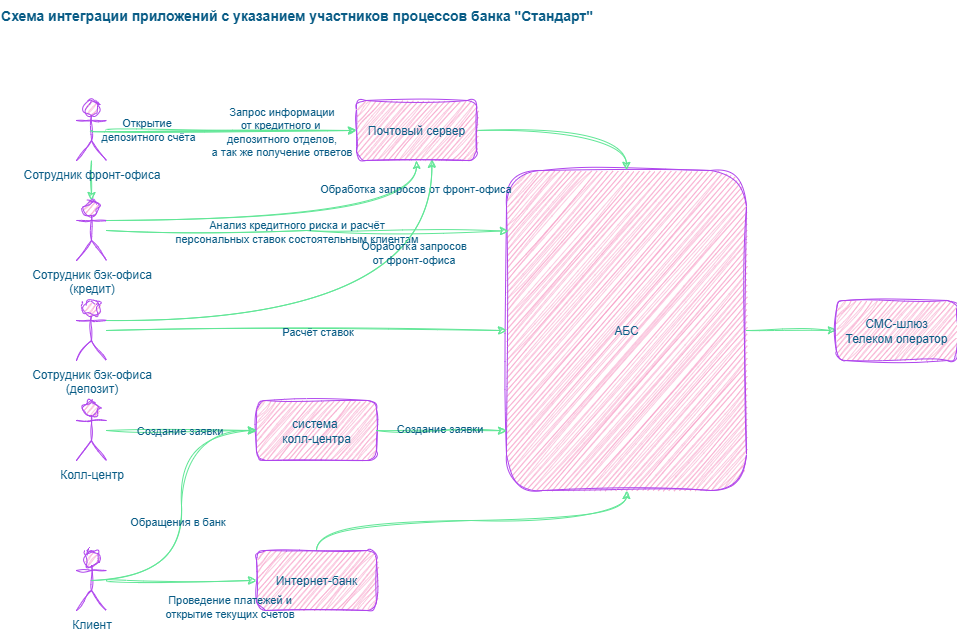

The diagram above was exported from draw.io. Its source (the exported page's mxGraphModel, read from the mxfile embedded in the PNG):
<mxGraphModel dx="1223" dy="940" grid="1" gridSize="10" guides="1" tooltips="1" connect="1" arrows="1" fold="1" page="1" pageScale="1" pageWidth="827" pageHeight="1169" math="0" shadow="0">
  <root>
    <mxCell id="0" />
    <mxCell id="1" parent="0" />
    <mxCell id="hurvHGckGRSG9xrBs6tB-2" style="edgeStyle=orthogonalEdgeStyle;rounded=0;orthogonalLoop=1;jettySize=auto;html=1;sketch=1;curveFitting=1;jiggle=2;labelBackgroundColor=none;strokeColor=#60E696;fontColor=default;" parent="1" source="hurvHGckGRSG9xrBs6tB-4" target="hurvHGckGRSG9xrBs6tB-10" edge="1">
      <mxGeometry relative="1" as="geometry" />
    </mxCell>
    <mxCell id="hurvHGckGRSG9xrBs6tB-4" value="АБС" style="rounded=1;whiteSpace=wrap;html=1;sketch=1;curveFitting=1;jiggle=2;labelBackgroundColor=none;fillColor=#F694C1;strokeColor=#AF45ED;fontColor=#095C86;" parent="1" vertex="1">
      <mxGeometry x="670" y="370" width="240" height="320" as="geometry" />
    </mxCell>
    <mxCell id="hurvHGckGRSG9xrBs6tB-5" value="система&amp;nbsp;&lt;div&gt;колл-центра&lt;/div&gt;" style="rounded=1;whiteSpace=wrap;html=1;sketch=1;curveFitting=1;jiggle=2;labelBackgroundColor=none;fillColor=#F694C1;strokeColor=#AF45ED;fontColor=#095C86;" parent="1" vertex="1">
      <mxGeometry x="420" y="600" width="120" height="60" as="geometry" />
    </mxCell>
    <mxCell id="hurvHGckGRSG9xrBs6tB-6" style="edgeStyle=orthogonalEdgeStyle;rounded=0;orthogonalLoop=1;jettySize=auto;html=1;exitX=0.5;exitY=0;exitDx=0;exitDy=0;curved=1;sketch=1;curveFitting=1;jiggle=2;labelBackgroundColor=none;strokeColor=#60E696;fontColor=default;" parent="1" source="hurvHGckGRSG9xrBs6tB-7" target="hurvHGckGRSG9xrBs6tB-4" edge="1">
      <mxGeometry relative="1" as="geometry" />
    </mxCell>
    <mxCell id="hurvHGckGRSG9xrBs6tB-7" value="Интернет-банк" style="rounded=1;whiteSpace=wrap;html=1;sketch=1;curveFitting=1;jiggle=2;labelBackgroundColor=none;fillColor=#F694C1;strokeColor=#AF45ED;fontColor=#095C86;" parent="1" vertex="1">
      <mxGeometry x="420" y="750" width="120" height="60" as="geometry" />
    </mxCell>
    <mxCell id="hurvHGckGRSG9xrBs6tB-10" value="СМС-шлюз&lt;br&gt;Телеком оператор" style="rounded=1;whiteSpace=wrap;html=1;sketch=1;curveFitting=1;jiggle=2;labelBackgroundColor=none;fillColor=#F694C1;strokeColor=#AF45ED;fontColor=#095C86;" parent="1" vertex="1">
      <mxGeometry x="1000" y="500" width="120" height="60" as="geometry" />
    </mxCell>
    <mxCell id="hurvHGckGRSG9xrBs6tB-12" style="edgeStyle=orthogonalEdgeStyle;rounded=0;orthogonalLoop=1;jettySize=auto;html=1;curved=1;sketch=1;curveFitting=1;jiggle=2;labelBackgroundColor=none;strokeColor=#60E696;fontColor=default;" parent="1" source="hurvHGckGRSG9xrBs6tB-33" target="hurvHGckGRSG9xrBs6tB-4" edge="1">
      <mxGeometry relative="1" as="geometry" />
    </mxCell>
    <mxCell id="hurvHGckGRSG9xrBs6tB-53" value="" style="edgeStyle=orthogonalEdgeStyle;rounded=0;orthogonalLoop=1;jettySize=auto;html=1;sketch=1;curveFitting=1;jiggle=2;labelBackgroundColor=none;strokeColor=#60E696;fontColor=default;" parent="1" source="hurvHGckGRSG9xrBs6tB-14" target="hurvHGckGRSG9xrBs6tB-17" edge="1">
      <mxGeometry relative="1" as="geometry" />
    </mxCell>
    <mxCell id="hurvHGckGRSG9xrBs6tB-14" value="Сотрудник фронт-офиса" style="shape=umlActor;verticalLabelPosition=bottom;verticalAlign=top;html=1;outlineConnect=0;sketch=1;curveFitting=1;jiggle=2;labelBackgroundColor=none;fillColor=#F694C1;strokeColor=#AF45ED;fontColor=#095C86;" parent="1" vertex="1">
      <mxGeometry x="240" y="300" width="30" height="60" as="geometry" />
    </mxCell>
    <mxCell id="hurvHGckGRSG9xrBs6tB-15" style="edgeStyle=orthogonalEdgeStyle;rounded=0;orthogonalLoop=1;jettySize=auto;html=1;entryX=0.008;entryY=0.189;entryDx=0;entryDy=0;entryPerimeter=0;sketch=1;curveFitting=1;jiggle=2;labelBackgroundColor=none;strokeColor=#60E696;fontColor=default;" parent="1" source="hurvHGckGRSG9xrBs6tB-17" target="hurvHGckGRSG9xrBs6tB-4" edge="1">
      <mxGeometry relative="1" as="geometry" />
    </mxCell>
    <mxCell id="hurvHGckGRSG9xrBs6tB-16" value="Анализ кредитного риска и расчёт &lt;br&gt;персональных ставок состоятельным клиентам&lt;span style=&quot;color: rgba(0, 0, 0, 0); font-family: monospace; font-size: 0px; text-align: start; background-color: rgb(236, 236, 236);&quot;&gt;%3CmxGraphModel%3E%3Croot%3E%3CmxCell%20id%3D%220%22%2F%3E%3CmxCell%20id%3D%221%22%20parent%3D%220%22%2F%3E%3CmxCell%20id%3D%222%22%20value%3D%22%D0%A0%D0%B0%D1%81%D1%87%D1%91%D1%82%20%D1%81%D1%82%D0%B0%D0%B2%D0%BE%D0%BA%22%20style%3D%22edgeLabel%3Bhtml%3D1%3Balign%3Dcenter%3BverticalAlign%3Dmiddle%3Bresizable%3D0%3Bpoints%3D%5B%5D%3B%22%20vertex%3D%221%22%20connectable%3D%220%22%20parent%3D%221%22%3E%3CmxGeometry%20x%3D%22591.7391304347827%22%20y%3D%22528.9999999999998%22%20as%3D%22geometry%22%2F%3E%3C%2FmxCell%3E%3C%2Froot%3E%3C%2FmxGraphModel%3E&lt;/span&gt;&lt;span style=&quot;color: rgba(0, 0, 0, 0); font-family: monospace; font-size: 0px; text-align: start; background-color: rgb(236, 236, 236);&quot;&gt;%3CmxGraphModel%3E%3Croot%3E%3CmxCell%20id%3D%220%22%2F%3E%3CmxCell%20id%3D%221%22%20parent%3D%220%22%2F%3E%3CmxCell%20id%3D%222%22%20value%3D%22%D0%A0%D0%B0%D1%81%D1%87%D1%91%D1%82%20%D1%81%D1%82%D0%B0%D0%B2%D0%BE%D0%BA%22%20style%3D%22edgeLabel%3Bhtml%3D1%3Balign%3Dcenter%3BverticalAlign%3Dmiddle%3Bresizable%3D0%3Bpoints%3D%5B%5D%3B%22%20vertex%3D%221%22%20connectable%3D%220%22%20parent%3D%221%22%3E%3CmxGeometry%20x%3D%22591.7391304347827%22%20y%3D%22528.9999999999998%22%20as%3D%22geometry%22%2F%3E%3C%2FmxCell%3E%3C%2Froot%3E%3C%2FmxGraphModel%3E&lt;/span&gt;" style="edgeLabel;html=1;align=center;verticalAlign=middle;resizable=0;points=[];sketch=1;curveFitting=1;jiggle=2;labelBackgroundColor=none;fontColor=#095C86;" parent="hurvHGckGRSG9xrBs6tB-15" vertex="1" connectable="0">
      <mxGeometry x="-0.5208" y="1" relative="1" as="geometry">
        <mxPoint x="93" y="1" as="offset" />
      </mxGeometry>
    </mxCell>
    <mxCell id="hurvHGckGRSG9xrBs6tB-17" value="Сотрудник бэк-офиса&lt;div&gt;(кредит)&lt;/div&gt;" style="shape=umlActor;verticalLabelPosition=bottom;verticalAlign=top;html=1;outlineConnect=0;sketch=1;curveFitting=1;jiggle=2;labelBackgroundColor=none;fillColor=#F694C1;strokeColor=#AF45ED;fontColor=#095C86;" parent="1" vertex="1">
      <mxGeometry x="240" y="400" width="30" height="60" as="geometry" />
    </mxCell>
    <mxCell id="hurvHGckGRSG9xrBs6tB-18" style="edgeStyle=orthogonalEdgeStyle;rounded=0;orthogonalLoop=1;jettySize=auto;html=1;sketch=1;curveFitting=1;jiggle=2;labelBackgroundColor=none;strokeColor=#60E696;fontColor=default;" parent="1" source="hurvHGckGRSG9xrBs6tB-20" target="hurvHGckGRSG9xrBs6tB-5" edge="1">
      <mxGeometry relative="1" as="geometry" />
    </mxCell>
    <mxCell id="hurvHGckGRSG9xrBs6tB-19" value="Создание заявки" style="edgeLabel;html=1;align=center;verticalAlign=middle;resizable=0;points=[];sketch=1;curveFitting=1;jiggle=2;labelBackgroundColor=none;fontColor=#095C86;" parent="hurvHGckGRSG9xrBs6tB-18" vertex="1" connectable="0">
      <mxGeometry x="-0.0444" y="1" relative="1" as="geometry">
        <mxPoint as="offset" />
      </mxGeometry>
    </mxCell>
    <mxCell id="hurvHGckGRSG9xrBs6tB-20" value="Колл-центр" style="shape=umlActor;verticalLabelPosition=bottom;verticalAlign=top;html=1;outlineConnect=0;sketch=1;curveFitting=1;jiggle=2;labelBackgroundColor=none;fillColor=#F694C1;strokeColor=#AF45ED;fontColor=#095C86;" parent="1" vertex="1">
      <mxGeometry x="240" y="600" width="30" height="60" as="geometry" />
    </mxCell>
    <mxCell id="hurvHGckGRSG9xrBs6tB-23" style="edgeStyle=orthogonalEdgeStyle;rounded=0;orthogonalLoop=1;jettySize=auto;html=1;sketch=1;curveFitting=1;jiggle=2;labelBackgroundColor=none;strokeColor=#60E696;fontColor=default;" parent="1" source="hurvHGckGRSG9xrBs6tB-25" target="hurvHGckGRSG9xrBs6tB-4" edge="1">
      <mxGeometry relative="1" as="geometry" />
    </mxCell>
    <mxCell id="hurvHGckGRSG9xrBs6tB-24" value="Расчёт ставок" style="edgeLabel;html=1;align=center;verticalAlign=middle;resizable=0;points=[];sketch=1;curveFitting=1;jiggle=2;labelBackgroundColor=none;fontColor=#095C86;" parent="hurvHGckGRSG9xrBs6tB-23" vertex="1" connectable="0">
      <mxGeometry x="0.6093" y="1" relative="1" as="geometry">
        <mxPoint x="-112" y="1" as="offset" />
      </mxGeometry>
    </mxCell>
    <mxCell id="hurvHGckGRSG9xrBs6tB-25" value="Сотрудник бэк-офиса&lt;div&gt;(депозит)&lt;/div&gt;" style="shape=umlActor;verticalLabelPosition=bottom;verticalAlign=top;html=1;outlineConnect=0;sketch=1;curveFitting=1;jiggle=2;labelBackgroundColor=none;fillColor=#F694C1;strokeColor=#AF45ED;fontColor=#095C86;" parent="1" vertex="1">
      <mxGeometry x="240" y="500" width="30" height="60" as="geometry" />
    </mxCell>
    <mxCell id="hurvHGckGRSG9xrBs6tB-26" style="edgeStyle=orthogonalEdgeStyle;rounded=0;orthogonalLoop=1;jettySize=auto;html=1;curved=1;sketch=1;curveFitting=1;jiggle=2;labelBackgroundColor=none;strokeColor=#60E696;fontColor=default;" parent="1" source="hurvHGckGRSG9xrBs6tB-30" target="hurvHGckGRSG9xrBs6tB-7" edge="1">
      <mxGeometry relative="1" as="geometry" />
    </mxCell>
    <mxCell id="hurvHGckGRSG9xrBs6tB-27" value="Проведение платежей и&lt;div&gt;открытие текущих счетов&lt;/div&gt;" style="edgeLabel;html=1;align=center;verticalAlign=middle;resizable=0;points=[];sketch=1;curveFitting=1;jiggle=2;labelBackgroundColor=none;fontColor=#095C86;" parent="hurvHGckGRSG9xrBs6tB-26" vertex="1" connectable="0">
      <mxGeometry x="0.6283" relative="1" as="geometry">
        <mxPoint y="25" as="offset" />
      </mxGeometry>
    </mxCell>
    <mxCell id="hurvHGckGRSG9xrBs6tB-30" value="Клиент" style="shape=umlActor;verticalLabelPosition=bottom;verticalAlign=top;html=1;outlineConnect=0;sketch=1;curveFitting=1;jiggle=2;labelBackgroundColor=none;fillColor=#F694C1;strokeColor=#AF45ED;fontColor=#095C86;" parent="1" vertex="1">
      <mxGeometry x="240" y="750" width="30" height="60" as="geometry" />
    </mxCell>
    <mxCell id="hurvHGckGRSG9xrBs6tB-31" style="edgeStyle=orthogonalEdgeStyle;rounded=0;orthogonalLoop=1;jettySize=auto;html=1;entryX=0;entryY=0.813;entryDx=0;entryDy=0;entryPerimeter=0;sketch=1;curveFitting=1;jiggle=2;labelBackgroundColor=none;strokeColor=#60E696;fontColor=default;" parent="1" source="hurvHGckGRSG9xrBs6tB-5" target="hurvHGckGRSG9xrBs6tB-4" edge="1">
      <mxGeometry relative="1" as="geometry" />
    </mxCell>
    <mxCell id="hurvHGckGRSG9xrBs6tB-32" value="Создание заявки" style="edgeLabel;html=1;align=center;verticalAlign=middle;resizable=0;points=[];sketch=1;curveFitting=1;jiggle=2;labelBackgroundColor=none;fontColor=#095C86;" parent="hurvHGckGRSG9xrBs6tB-31" vertex="1" connectable="0">
      <mxGeometry x="-0.0419" y="3" relative="1" as="geometry">
        <mxPoint as="offset" />
      </mxGeometry>
    </mxCell>
    <mxCell id="hurvHGckGRSG9xrBs6tB-34" style="edgeStyle=orthogonalEdgeStyle;rounded=0;orthogonalLoop=1;jettySize=auto;html=1;exitX=0.5;exitY=0.5;exitDx=0;exitDy=0;exitPerimeter=0;entryX=0;entryY=0.5;entryDx=0;entryDy=0;curved=1;sketch=1;curveFitting=1;jiggle=2;labelBackgroundColor=none;strokeColor=#60E696;fontColor=default;" parent="1" source="hurvHGckGRSG9xrBs6tB-14" target="hurvHGckGRSG9xrBs6tB-33" edge="1">
      <mxGeometry relative="1" as="geometry">
        <mxPoint x="330" y="140" as="sourcePoint" />
        <mxPoint x="850" y="180" as="targetPoint" />
      </mxGeometry>
    </mxCell>
    <mxCell id="hurvHGckGRSG9xrBs6tB-35" value="Открытие&lt;br&gt;&amp;nbsp;депозитного счёта" style="edgeLabel;html=1;align=center;verticalAlign=middle;resizable=0;points=[];sketch=1;curveFitting=1;jiggle=2;labelBackgroundColor=none;fontColor=#095C86;" parent="hurvHGckGRSG9xrBs6tB-34" vertex="1" connectable="0">
      <mxGeometry x="-0.5894" y="2" relative="1" as="geometry">
        <mxPoint as="offset" />
      </mxGeometry>
    </mxCell>
    <mxCell id="hurvHGckGRSG9xrBs6tB-36" value="Запрос информации&lt;br&gt;от кредитного и&amp;nbsp;&lt;br&gt;депозитного отделов,&lt;br&gt;а так же получение ответов" style="edgeLabel;html=1;align=center;verticalAlign=middle;resizable=0;points=[];sketch=1;curveFitting=1;jiggle=2;labelBackgroundColor=none;fontColor=#095C86;" parent="hurvHGckGRSG9xrBs6tB-34" vertex="1" connectable="0">
      <mxGeometry x="0.4293" relative="1" as="geometry">
        <mxPoint as="offset" />
      </mxGeometry>
    </mxCell>
    <mxCell id="hurvHGckGRSG9xrBs6tB-45" style="edgeStyle=orthogonalEdgeStyle;rounded=0;orthogonalLoop=1;jettySize=auto;html=1;exitX=1;exitY=0.3333333333333333;exitDx=0;exitDy=0;exitPerimeter=0;entryX=0.5;entryY=1;entryDx=0;entryDy=0;curved=1;sketch=1;curveFitting=1;jiggle=2;labelBackgroundColor=none;strokeColor=#60E696;fontColor=default;" parent="1" source="hurvHGckGRSG9xrBs6tB-17" target="hurvHGckGRSG9xrBs6tB-33" edge="1">
      <mxGeometry relative="1" as="geometry">
        <mxPoint x="300" y="510" as="sourcePoint" />
        <mxPoint x="575" y="410" as="targetPoint" />
      </mxGeometry>
    </mxCell>
    <mxCell id="hurvHGckGRSG9xrBs6tB-50" value="Обработка запросов от фронт-офиса" style="edgeLabel;html=1;align=center;verticalAlign=middle;resizable=0;points=[];sketch=1;curveFitting=1;jiggle=2;labelBackgroundColor=none;fontColor=#095C86;" parent="hurvHGckGRSG9xrBs6tB-45" vertex="1" connectable="0">
      <mxGeometry x="0.8521" y="2" relative="1" as="geometry">
        <mxPoint as="offset" />
      </mxGeometry>
    </mxCell>
    <mxCell id="hurvHGckGRSG9xrBs6tB-51" style="edgeStyle=orthogonalEdgeStyle;rounded=0;orthogonalLoop=1;jettySize=auto;html=1;exitX=1;exitY=0.3333333333333333;exitDx=0;exitDy=0;exitPerimeter=0;entryX=0.628;entryY=0.981;entryDx=0;entryDy=0;entryPerimeter=0;curved=1;sketch=1;curveFitting=1;jiggle=2;labelBackgroundColor=none;strokeColor=#60E696;fontColor=default;" parent="1" source="hurvHGckGRSG9xrBs6tB-25" target="hurvHGckGRSG9xrBs6tB-33" edge="1">
      <mxGeometry relative="1" as="geometry" />
    </mxCell>
    <mxCell id="hurvHGckGRSG9xrBs6tB-52" value="Обработка запросов &lt;br&gt;от фронт-офиса" style="edgeLabel;html=1;align=center;verticalAlign=middle;resizable=0;points=[];sketch=1;curveFitting=1;jiggle=2;labelBackgroundColor=none;fontColor=#095C86;" parent="hurvHGckGRSG9xrBs6tB-51" vertex="1" connectable="0">
      <mxGeometry x="0.6201" y="19" relative="1" as="geometry">
        <mxPoint as="offset" />
      </mxGeometry>
    </mxCell>
    <mxCell id="wiLnjsU99HCrf_wcIrPE-1" value="" style="edgeStyle=orthogonalEdgeStyle;rounded=0;orthogonalLoop=1;jettySize=auto;html=1;curved=1;sketch=1;curveFitting=1;jiggle=2;labelBackgroundColor=none;strokeColor=#60E696;fontColor=default;" edge="1" parent="1" source="hurvHGckGRSG9xrBs6tB-14" target="hurvHGckGRSG9xrBs6tB-33">
      <mxGeometry relative="1" as="geometry">
        <mxPoint x="270" y="330" as="sourcePoint" />
        <mxPoint x="790" y="370" as="targetPoint" />
      </mxGeometry>
    </mxCell>
    <mxCell id="hurvHGckGRSG9xrBs6tB-33" value="Почтовый сервер" style="rounded=1;whiteSpace=wrap;html=1;sketch=1;curveFitting=1;jiggle=2;labelBackgroundColor=none;fillColor=#F694C1;strokeColor=#AF45ED;fontColor=#095C86;" parent="1" vertex="1">
      <mxGeometry x="520" y="300" width="120" height="60" as="geometry" />
    </mxCell>
    <mxCell id="wiLnjsU99HCrf_wcIrPE-4" style="edgeStyle=orthogonalEdgeStyle;rounded=0;orthogonalLoop=1;jettySize=auto;html=1;curved=1;sketch=1;curveFitting=1;jiggle=2;labelBackgroundColor=none;strokeColor=#60E696;fontColor=default;exitX=0.5;exitY=0.5;exitDx=0;exitDy=0;exitPerimeter=0;entryX=0;entryY=0.5;entryDx=0;entryDy=0;" edge="1" parent="1" source="hurvHGckGRSG9xrBs6tB-30" target="hurvHGckGRSG9xrBs6tB-5">
      <mxGeometry relative="1" as="geometry">
        <mxPoint x="370" y="770" as="sourcePoint" />
        <mxPoint x="520" y="770" as="targetPoint" />
      </mxGeometry>
    </mxCell>
    <mxCell id="wiLnjsU99HCrf_wcIrPE-5" value="Обращения в банк" style="edgeLabel;html=1;align=center;verticalAlign=middle;resizable=0;points=[];sketch=1;curveFitting=1;jiggle=2;labelBackgroundColor=none;fontColor=#095C86;" vertex="1" connectable="0" parent="wiLnjsU99HCrf_wcIrPE-4">
      <mxGeometry x="0.6283" relative="1" as="geometry">
        <mxPoint x="-21" y="90" as="offset" />
      </mxGeometry>
    </mxCell>
    <mxCell id="wiLnjsU99HCrf_wcIrPE-6" value="Схема интеграции приложений с указанием участников процессов банка &quot;Стандарт&quot;" style="text;html=1;align=center;verticalAlign=middle;resizable=0;points=[];autosize=1;strokeColor=none;fillColor=none;fontFamily=Helvetica;fontColor=#095C86;fontSize=14;fontStyle=1" vertex="1" parent="1">
      <mxGeometry x="170" y="200" width="580" height="30" as="geometry" />
    </mxCell>
  </root>
</mxGraphModel>